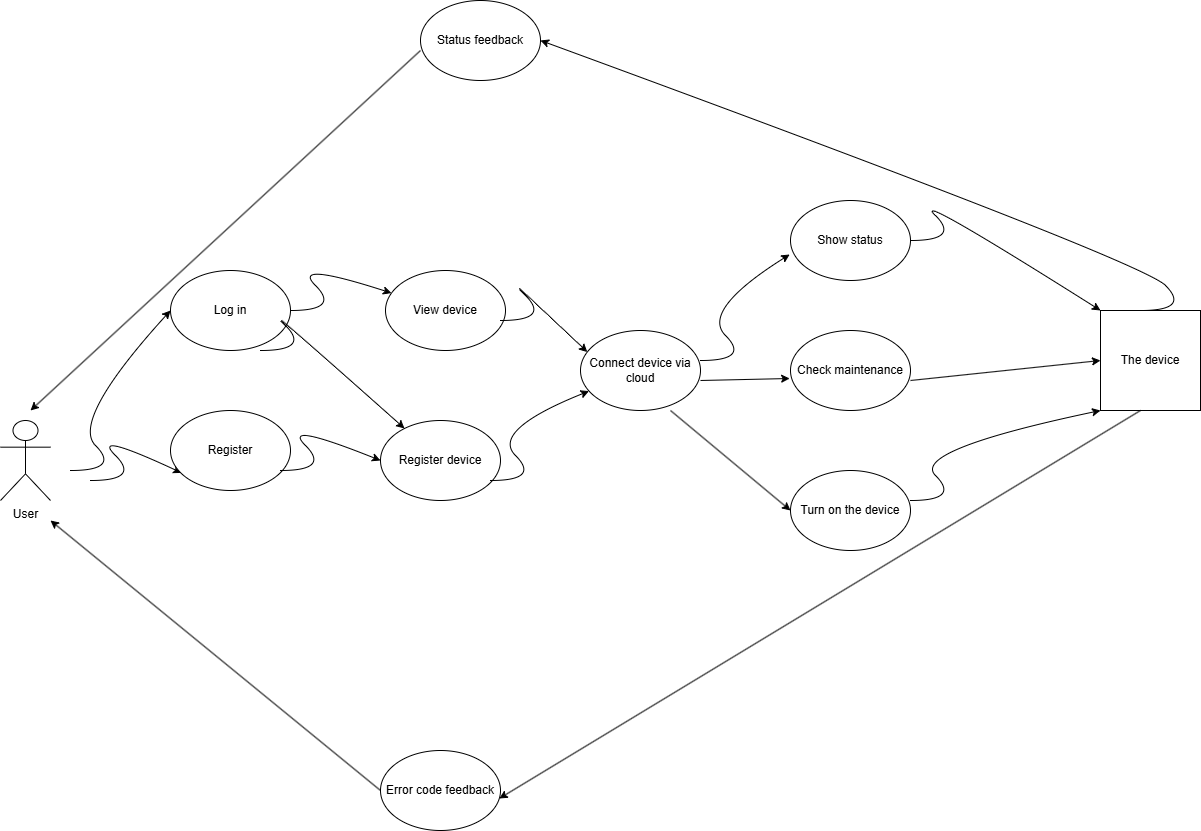

The diagram above was exported from draw.io. Its source (the exported page's mxGraphModel, read from the mxfile embedded in the PNG):
<mxGraphModel dx="996" dy="939" grid="1" gridSize="10" guides="1" tooltips="1" connect="1" arrows="1" fold="1" page="0" pageScale="1" pageWidth="850" pageHeight="1100" math="0" shadow="0">
  <root>
    <mxCell id="0" />
    <mxCell id="1" parent="0" />
    <mxCell id="3VDB0yN4n4AJkQVt2VJy-8" value="" style="curved=1;endArrow=classic;html=1;rounded=0;entryX=0;entryY=0.5;entryDx=0;entryDy=0;" parent="1" target="3VDB0yN4n4AJkQVt2VJy-154" edge="1">
      <mxGeometry width="50" height="50" relative="1" as="geometry">
        <mxPoint x="110" y="310" as="sourcePoint" />
        <mxPoint x="200" y="160" as="targetPoint" />
        <Array as="points">
          <mxPoint x="160" y="310" />
          <mxPoint x="110" y="260" />
        </Array>
      </mxGeometry>
    </mxCell>
    <mxCell id="3VDB0yN4n4AJkQVt2VJy-9" value="" style="curved=1;endArrow=classic;html=1;rounded=0;entryX=0.093;entryY=0.78;entryDx=0;entryDy=0;entryPerimeter=0;" parent="1" target="3VDB0yN4n4AJkQVt2VJy-153" edge="1">
      <mxGeometry width="50" height="50" relative="1" as="geometry">
        <mxPoint x="130" y="320" as="sourcePoint" />
        <mxPoint x="208" y="302" as="targetPoint" />
        <Array as="points">
          <mxPoint x="180" y="320" />
          <mxPoint x="130" y="270" />
        </Array>
      </mxGeometry>
    </mxCell>
    <mxCell id="3VDB0yN4n4AJkQVt2VJy-146" value="Register device" style="ellipse;whiteSpace=wrap;html=1;" parent="1" vertex="1">
      <mxGeometry x="420" y="260" width="120" height="80" as="geometry" />
    </mxCell>
    <mxCell id="3VDB0yN4n4AJkQVt2VJy-147" value="View device" style="ellipse;whiteSpace=wrap;html=1;" parent="1" vertex="1">
      <mxGeometry x="425" y="110" width="120" height="80" as="geometry" />
    </mxCell>
    <mxCell id="3VDB0yN4n4AJkQVt2VJy-153" value="Register" style="ellipse;whiteSpace=wrap;html=1;" parent="1" vertex="1">
      <mxGeometry x="210" y="250" width="120" height="80" as="geometry" />
    </mxCell>
    <mxCell id="3VDB0yN4n4AJkQVt2VJy-154" value="Log in" style="ellipse;whiteSpace=wrap;html=1;" parent="1" vertex="1">
      <mxGeometry x="210" y="110" width="120" height="80" as="geometry" />
    </mxCell>
    <mxCell id="3VDB0yN4n4AJkQVt2VJy-155" value="" style="curved=1;endArrow=classic;html=1;rounded=0;entryX=0;entryY=0.5;entryDx=0;entryDy=0;" parent="1" target="3VDB0yN4n4AJkQVt2VJy-146" edge="1">
      <mxGeometry width="50" height="50" relative="1" as="geometry">
        <mxPoint x="320" y="310" as="sourcePoint" />
        <mxPoint x="370" y="260" as="targetPoint" />
        <Array as="points">
          <mxPoint x="370" y="310" />
          <mxPoint x="320" y="260" />
        </Array>
      </mxGeometry>
    </mxCell>
    <mxCell id="3VDB0yN4n4AJkQVt2VJy-156" value="" style="curved=1;endArrow=classic;html=1;rounded=0;" parent="1" target="3VDB0yN4n4AJkQVt2VJy-147" edge="1">
      <mxGeometry width="50" height="50" relative="1" as="geometry">
        <mxPoint x="330" y="150" as="sourcePoint" />
        <mxPoint x="380" y="100" as="targetPoint" />
        <Array as="points">
          <mxPoint x="380" y="150" />
          <mxPoint x="330" y="100" />
        </Array>
      </mxGeometry>
    </mxCell>
    <mxCell id="3VDB0yN4n4AJkQVt2VJy-157" value="" style="curved=1;endArrow=classic;html=1;rounded=0;" parent="1" target="3VDB0yN4n4AJkQVt2VJy-146" edge="1">
      <mxGeometry width="50" height="50" relative="1" as="geometry">
        <mxPoint x="300" y="190" as="sourcePoint" />
        <mxPoint x="350" y="140" as="targetPoint" />
        <Array as="points">
          <mxPoint x="350" y="190" />
          <mxPoint x="300" y="140" />
        </Array>
      </mxGeometry>
    </mxCell>
    <mxCell id="3VDB0yN4n4AJkQVt2VJy-158" value="Connect device via cloud" style="ellipse;whiteSpace=wrap;html=1;" parent="1" vertex="1">
      <mxGeometry x="620" y="170" width="120" height="80" as="geometry" />
    </mxCell>
    <mxCell id="3VDB0yN4n4AJkQVt2VJy-159" value="" style="curved=1;endArrow=classic;html=1;rounded=0;entryX=0.057;entryY=0.27;entryDx=0;entryDy=0;entryPerimeter=0;" parent="1" target="3VDB0yN4n4AJkQVt2VJy-158" edge="1">
      <mxGeometry width="50" height="50" relative="1" as="geometry">
        <mxPoint x="540" y="160" as="sourcePoint" />
        <mxPoint x="590" y="110" as="targetPoint" />
        <Array as="points">
          <mxPoint x="590" y="160" />
          <mxPoint x="540" y="110" />
        </Array>
      </mxGeometry>
    </mxCell>
    <mxCell id="3VDB0yN4n4AJkQVt2VJy-160" value="" style="curved=1;endArrow=classic;html=1;rounded=0;" parent="1" target="3VDB0yN4n4AJkQVt2VJy-158" edge="1">
      <mxGeometry width="50" height="50" relative="1" as="geometry">
        <mxPoint x="530" y="320" as="sourcePoint" />
        <mxPoint x="580" y="270" as="targetPoint" />
        <Array as="points">
          <mxPoint x="580" y="320" />
          <mxPoint x="530" y="270" />
        </Array>
      </mxGeometry>
    </mxCell>
    <mxCell id="3VDB0yN4n4AJkQVt2VJy-163" value="User" style="shape=umlActor;verticalLabelPosition=bottom;verticalAlign=top;html=1;outlineConnect=0;align=center;" parent="1" vertex="1">
      <mxGeometry x="40" y="260" width="50" height="80" as="geometry" />
    </mxCell>
    <mxCell id="3VDB0yN4n4AJkQVt2VJy-165" value="The device" style="whiteSpace=wrap;html=1;aspect=fixed;" parent="1" vertex="1">
      <mxGeometry x="1140" y="150" width="100" height="100" as="geometry" />
    </mxCell>
    <mxCell id="3VDB0yN4n4AJkQVt2VJy-166" value="Show status" style="ellipse;whiteSpace=wrap;html=1;" parent="1" vertex="1">
      <mxGeometry x="830" y="40" width="120" height="80" as="geometry" />
    </mxCell>
    <mxCell id="3VDB0yN4n4AJkQVt2VJy-167" value="Check maintenance" style="ellipse;whiteSpace=wrap;html=1;" parent="1" vertex="1">
      <mxGeometry x="830" y="170" width="120" height="80" as="geometry" />
    </mxCell>
    <mxCell id="3VDB0yN4n4AJkQVt2VJy-168" value="Turn on the device" style="ellipse;whiteSpace=wrap;html=1;" parent="1" vertex="1">
      <mxGeometry x="830" y="310" width="120" height="80" as="geometry" />
    </mxCell>
    <mxCell id="3VDB0yN4n4AJkQVt2VJy-169" value="" style="curved=1;endArrow=classic;html=1;rounded=0;entryX=0;entryY=0;entryDx=0;entryDy=0;" parent="1" target="3VDB0yN4n4AJkQVt2VJy-165" edge="1">
      <mxGeometry width="50" height="50" relative="1" as="geometry">
        <mxPoint x="950" y="80" as="sourcePoint" />
        <mxPoint x="1000" y="30" as="targetPoint" />
        <Array as="points">
          <mxPoint x="1000" y="80" />
          <mxPoint x="950" y="30" />
        </Array>
      </mxGeometry>
    </mxCell>
    <mxCell id="3VDB0yN4n4AJkQVt2VJy-170" value="" style="curved=1;endArrow=classic;html=1;rounded=0;entryX=0;entryY=1;entryDx=0;entryDy=0;" parent="1" target="3VDB0yN4n4AJkQVt2VJy-165" edge="1">
      <mxGeometry width="50" height="50" relative="1" as="geometry">
        <mxPoint x="950" y="340" as="sourcePoint" />
        <mxPoint x="1000" y="290" as="targetPoint" />
        <Array as="points">
          <mxPoint x="1000" y="340" />
          <mxPoint x="950" y="290" />
        </Array>
      </mxGeometry>
    </mxCell>
    <mxCell id="3VDB0yN4n4AJkQVt2VJy-173" value="" style="endArrow=classic;html=1;rounded=0;entryX=0;entryY=0.5;entryDx=0;entryDy=0;" parent="1" target="3VDB0yN4n4AJkQVt2VJy-165" edge="1">
      <mxGeometry width="50" height="50" relative="1" as="geometry">
        <mxPoint x="950" y="220" as="sourcePoint" />
        <mxPoint x="1000" y="170" as="targetPoint" />
      </mxGeometry>
    </mxCell>
    <mxCell id="3VDB0yN4n4AJkQVt2VJy-174" value="" style="curved=1;endArrow=classic;html=1;rounded=0;entryX=-0.007;entryY=0.675;entryDx=0;entryDy=0;entryPerimeter=0;" parent="1" target="3VDB0yN4n4AJkQVt2VJy-166" edge="1">
      <mxGeometry width="50" height="50" relative="1" as="geometry">
        <mxPoint x="740" y="200" as="sourcePoint" />
        <mxPoint x="790" y="150" as="targetPoint" />
        <Array as="points">
          <mxPoint x="790" y="200" />
          <mxPoint x="740" y="150" />
        </Array>
      </mxGeometry>
    </mxCell>
    <mxCell id="3VDB0yN4n4AJkQVt2VJy-175" value="" style="endArrow=classic;html=1;rounded=0;entryX=-0.007;entryY=0.6;entryDx=0;entryDy=0;entryPerimeter=0;" parent="1" target="3VDB0yN4n4AJkQVt2VJy-167" edge="1">
      <mxGeometry width="50" height="50" relative="1" as="geometry">
        <mxPoint x="740" y="220" as="sourcePoint" />
        <mxPoint x="790" y="170" as="targetPoint" />
      </mxGeometry>
    </mxCell>
    <mxCell id="3VDB0yN4n4AJkQVt2VJy-176" value="" style="endArrow=classic;html=1;rounded=0;entryX=0;entryY=0.5;entryDx=0;entryDy=0;" parent="1" target="3VDB0yN4n4AJkQVt2VJy-168" edge="1">
      <mxGeometry width="50" height="50" relative="1" as="geometry">
        <mxPoint x="710" y="250" as="sourcePoint" />
        <mxPoint x="760" y="200" as="targetPoint" />
      </mxGeometry>
    </mxCell>
    <mxCell id="3VDB0yN4n4AJkQVt2VJy-177" value="Status feedback" style="ellipse;whiteSpace=wrap;html=1;" parent="1" vertex="1">
      <mxGeometry x="460" y="-160" width="120" height="80" as="geometry" />
    </mxCell>
    <mxCell id="3VDB0yN4n4AJkQVt2VJy-178" value="" style="curved=1;endArrow=classic;html=1;rounded=0;entryX=1;entryY=0.5;entryDx=0;entryDy=0;" parent="1" target="3VDB0yN4n4AJkQVt2VJy-177" edge="1">
      <mxGeometry width="50" height="50" relative="1" as="geometry">
        <mxPoint x="1180" y="150" as="sourcePoint" />
        <mxPoint x="1230" y="100" as="targetPoint" />
        <Array as="points">
          <mxPoint x="1230" y="150" />
          <mxPoint x="1180" y="100" />
        </Array>
      </mxGeometry>
    </mxCell>
    <mxCell id="3VDB0yN4n4AJkQVt2VJy-181" value="" style="endArrow=classic;html=1;rounded=0;exitX=0;exitY=0.625;exitDx=0;exitDy=0;exitPerimeter=0;" parent="1" source="3VDB0yN4n4AJkQVt2VJy-177" edge="1">
      <mxGeometry width="50" height="50" relative="1" as="geometry">
        <mxPoint x="410" y="-60" as="sourcePoint" />
        <mxPoint x="70" y="250" as="targetPoint" />
      </mxGeometry>
    </mxCell>
    <mxCell id="3VDB0yN4n4AJkQVt2VJy-185" value="Error code feedback" style="ellipse;whiteSpace=wrap;html=1;" parent="1" vertex="1">
      <mxGeometry x="420" y="590" width="120" height="80" as="geometry" />
    </mxCell>
    <mxCell id="3VDB0yN4n4AJkQVt2VJy-186" value="" style="endArrow=classic;html=1;rounded=0;entryX=0.99;entryY=0.6;entryDx=0;entryDy=0;entryPerimeter=0;" parent="1" target="3VDB0yN4n4AJkQVt2VJy-185" edge="1">
      <mxGeometry width="50" height="50" relative="1" as="geometry">
        <mxPoint x="1180" y="250" as="sourcePoint" />
        <mxPoint x="600" y="550" as="targetPoint" />
      </mxGeometry>
    </mxCell>
    <mxCell id="3VDB0yN4n4AJkQVt2VJy-189" value="" style="endArrow=classic;html=1;rounded=0;" parent="1" edge="1">
      <mxGeometry width="50" height="50" relative="1" as="geometry">
        <mxPoint x="420" y="630" as="sourcePoint" />
        <mxPoint x="90" y="360" as="targetPoint" />
      </mxGeometry>
    </mxCell>
  </root>
</mxGraphModel>